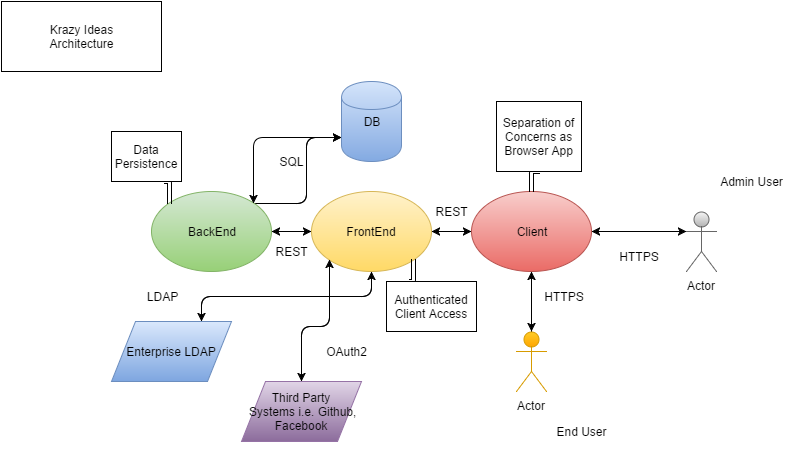

The diagram above was exported from draw.io. Its source (the exported page's mxGraphModel, read from the mxfile embedded in the PNG):
<mxGraphModel dx="972" dy="487" grid="1" gridSize="10" guides="1" tooltips="1" connect="1" arrows="1" fold="1" page="1" pageScale="1" pageWidth="826" pageHeight="1169" background="#ffffff" math="0" shadow="0">
  <root>
    <mxCell id="0" />
    <mxCell id="1" parent="0" />
    <mxCell id="12" style="edgeStyle=orthogonalEdgeStyle;curved=1;html=1;exitX=1;exitY=0.5;entryX=0;entryY=0.5;jettySize=auto;orthogonalLoop=1;" parent="1" source="2" target="4" edge="1">
      <mxGeometry relative="1" as="geometry" />
    </mxCell>
    <mxCell id="13" style="edgeStyle=orthogonalEdgeStyle;html=1;exitX=1;exitY=0;entryX=0;entryY=0.7;jettySize=auto;orthogonalLoop=1;" parent="1" source="2" target="3" edge="1">
      <mxGeometry relative="1" as="geometry" />
    </mxCell>
    <mxCell id="15" style="edgeStyle=orthogonalEdgeStyle;html=1;exitX=1;exitY=0;entryX=0;entryY=0.7;jettySize=auto;orthogonalLoop=1;" parent="1" source="2" target="3" edge="1">
      <mxGeometry relative="1" as="geometry" />
    </mxCell>
    <mxCell id="2" value="BackEnd" style="ellipse;whiteSpace=wrap;html=1;plain-green" parent="1" vertex="1">
      <mxGeometry x="160" y="230" width="120" height="80" as="geometry" />
    </mxCell>
    <mxCell id="16" style="edgeStyle=orthogonalEdgeStyle;html=1;exitX=0;exitY=0.7;entryX=1;entryY=0;jettySize=auto;orthogonalLoop=1;" parent="1" source="3" target="2" edge="1">
      <mxGeometry relative="1" as="geometry" />
    </mxCell>
    <mxCell id="3" value="DB" style="shape=cylinder;whiteSpace=wrap;html=1;plain-blue" parent="1" vertex="1">
      <mxGeometry x="350" y="120" width="60" height="80" as="geometry" />
    </mxCell>
    <mxCell id="7" style="edgeStyle=orthogonalEdgeStyle;curved=1;html=1;exitX=1;exitY=0.5;entryX=0;entryY=0.5;jettySize=auto;orthogonalLoop=1;" parent="1" source="4" target="5" edge="1">
      <mxGeometry relative="1" as="geometry" />
    </mxCell>
    <mxCell id="11" style="edgeStyle=orthogonalEdgeStyle;curved=1;html=1;exitX=0;exitY=0.5;entryX=1;entryY=0.5;jettySize=auto;orthogonalLoop=1;" parent="1" source="4" target="2" edge="1">
      <mxGeometry relative="1" as="geometry" />
    </mxCell>
    <mxCell id="30" style="edgeStyle=orthogonalEdgeStyle;html=1;exitX=0;exitY=1;jettySize=auto;orthogonalLoop=1;" parent="1" source="4" target="29" edge="1">
      <mxGeometry relative="1" as="geometry" />
    </mxCell>
    <mxCell id="33" style="edgeStyle=orthogonalEdgeStyle;html=1;exitX=0.5;exitY=1;entryX=0.75;entryY=0;jettySize=auto;orthogonalLoop=1;" parent="1" source="4" target="32" edge="1">
      <mxGeometry relative="1" as="geometry" />
    </mxCell>
    <mxCell id="4" value="FrontEnd" style="ellipse;whiteSpace=wrap;html=1;plain-yellow" parent="1" vertex="1">
      <mxGeometry x="320" y="230" width="120" height="80" as="geometry" />
    </mxCell>
    <mxCell id="6" style="edgeStyle=orthogonalEdgeStyle;curved=1;html=1;exitX=0;exitY=0.5;entryX=1;entryY=0.5;jettySize=auto;orthogonalLoop=1;" parent="1" source="5" target="4" edge="1">
      <mxGeometry relative="1" as="geometry" />
    </mxCell>
    <mxCell id="10" style="edgeStyle=orthogonalEdgeStyle;curved=1;html=1;exitX=0.5;exitY=1;entryX=0.5;entryY=0;entryPerimeter=0;jettySize=auto;orthogonalLoop=1;" parent="1" source="5" target="8" edge="1">
      <mxGeometry relative="1" as="geometry" />
    </mxCell>
    <mxCell id="51" style="edgeStyle=orthogonalEdgeStyle;html=1;exitX=1;exitY=0.5;entryX=0;entryY=0.3333333333333333;entryPerimeter=0;jettySize=auto;orthogonalLoop=1;strokeColor=#000000;" edge="1" parent="1" source="5" target="26">
      <mxGeometry relative="1" as="geometry" />
    </mxCell>
    <mxCell id="5" value="Client" style="ellipse;whiteSpace=wrap;html=1;plain-red" parent="1" vertex="1">
      <mxGeometry x="480" y="230" width="120" height="80" as="geometry" />
    </mxCell>
    <mxCell id="9" style="edgeStyle=orthogonalEdgeStyle;curved=1;html=1;exitX=0.5;exitY=0;exitPerimeter=0;jettySize=auto;orthogonalLoop=1;" parent="1" source="8" target="5" edge="1">
      <mxGeometry relative="1" as="geometry" />
    </mxCell>
    <mxCell id="8" value="Actor" style="shape=umlActor;verticalLabelPosition=bottom;labelBackgroundColor=#ffffff;verticalAlign=top;html=1;plain-orange" parent="1" vertex="1">
      <mxGeometry x="525" y="370" width="30" height="60" as="geometry" />
    </mxCell>
    <mxCell id="46" style="edgeStyle=orthogonalEdgeStyle;html=1;exitX=0.75;exitY=1;entryX=0;entryY=0;jettySize=auto;orthogonalLoop=1;strokeColor=#000000;shape=link;" edge="1" parent="1" source="17" target="2">
      <mxGeometry relative="1" as="geometry" />
    </mxCell>
    <mxCell id="17" value="Data Persistence" style="text;html=1;strokeColor=#000000;fillColor=#ffffff;align=center;verticalAlign=middle;whiteSpace=wrap;overflow=hidden;" parent="1" vertex="1">
      <mxGeometry x="120" y="170" width="70" height="50" as="geometry" />
    </mxCell>
    <mxCell id="47" style="edgeStyle=orthogonalEdgeStyle;html=1;exitX=0.25;exitY=0;entryX=1;entryY=1;jettySize=auto;orthogonalLoop=1;strokeColor=#000000;shape=link;" edge="1" parent="1" source="18" target="4">
      <mxGeometry relative="1" as="geometry" />
    </mxCell>
    <mxCell id="18" value="Authenticated Client Access" style="text;html=1;strokeColor=#000000;fillColor=#ffffff;align=center;verticalAlign=middle;whiteSpace=wrap;overflow=hidden;" parent="1" vertex="1">
      <mxGeometry x="395" y="320" width="90" height="50" as="geometry" />
    </mxCell>
    <mxCell id="48" style="edgeStyle=orthogonalEdgeStyle;html=1;exitX=0.5;exitY=1;entryX=0.5;entryY=0;jettySize=auto;orthogonalLoop=1;shape=link;" edge="1" parent="1" source="19" target="5">
      <mxGeometry relative="1" as="geometry" />
    </mxCell>
    <mxCell id="19" value="Separation of Concerns as Browser App" style="text;html=1;strokeColor=#000000;fillColor=#ffffff;align=center;verticalAlign=middle;whiteSpace=wrap;overflow=hidden;" parent="1" vertex="1">
      <mxGeometry x="505" y="140" width="85" height="70" as="geometry" />
    </mxCell>
    <mxCell id="21" value="End User" style="text;html=1;strokeColor=none;fillColor=none;align=center;verticalAlign=middle;whiteSpace=wrap;overflow=hidden;" parent="1" vertex="1">
      <mxGeometry x="555" y="440" width="70" height="60" as="geometry" />
    </mxCell>
    <mxCell id="50" style="edgeStyle=orthogonalEdgeStyle;html=1;exitX=0;exitY=0.3333333333333333;exitPerimeter=0;entryX=1;entryY=0.5;jettySize=auto;orthogonalLoop=1;strokeColor=#000000;" edge="1" parent="1" source="26" target="5">
      <mxGeometry relative="1" as="geometry" />
    </mxCell>
    <mxCell id="26" value="Actor" style="shape=umlActor;verticalLabelPosition=bottom;labelBackgroundColor=#ffffff;verticalAlign=top;html=1;plain-gray" parent="1" vertex="1">
      <mxGeometry x="695" y="250" width="30" height="60" as="geometry" />
    </mxCell>
    <mxCell id="28" value="Admin User" style="text;html=1;strokeColor=none;fillColor=none;align=center;verticalAlign=middle;whiteSpace=wrap;overflow=hidden;" parent="1" vertex="1">
      <mxGeometry x="725" y="190" width="70" height="60" as="geometry" />
    </mxCell>
    <mxCell id="31" style="edgeStyle=orthogonalEdgeStyle;html=1;exitX=0.5;exitY=0;entryX=0;entryY=1;jettySize=auto;orthogonalLoop=1;" parent="1" source="29" target="4" edge="1">
      <mxGeometry relative="1" as="geometry" />
    </mxCell>
    <mxCell id="29" value="Third Party&lt;div&gt;&amp;nbsp;Systems i.e. Github, Facebook&lt;/div&gt;" style="shape=parallelogram;whiteSpace=wrap;html=1;plain-purple" parent="1" vertex="1">
      <mxGeometry x="250" y="420" width="120" height="60" as="geometry" />
    </mxCell>
    <mxCell id="34" style="edgeStyle=orthogonalEdgeStyle;html=1;exitX=0.75;exitY=0;entryX=0.5;entryY=1;jettySize=auto;orthogonalLoop=1;" parent="1" source="32" target="4" edge="1">
      <mxGeometry relative="1" as="geometry" />
    </mxCell>
    <mxCell id="32" value="Enterprise LDAP" style="shape=parallelogram;whiteSpace=wrap;html=1;plain-blue" parent="1" vertex="1">
      <mxGeometry x="120" y="360" width="120" height="60" as="geometry" />
    </mxCell>
    <mxCell id="35" value="SQL" style="text;html=1;strokeColor=none;fillColor=none;align=center;verticalAlign=middle;whiteSpace=wrap;overflow=hidden;" parent="1" vertex="1">
      <mxGeometry x="280" y="190" width="40" height="20" as="geometry" />
    </mxCell>
    <mxCell id="36" value="Krazy Ideas&lt;div&gt;Architecture&lt;/div&gt;" style="text;html=1;align=center;verticalAlign=middle;whiteSpace=wrap;overflow=hidden;fillColor=#ffffff;strokeColor=#000000;" parent="1" vertex="1">
      <mxGeometry x="10" y="40" width="160" height="70" as="geometry" />
    </mxCell>
    <mxCell id="39" value="OAuth2" style="text;html=1;strokeColor=none;fillColor=none;align=center;verticalAlign=middle;whiteSpace=wrap;overflow=hidden;" parent="1" vertex="1">
      <mxGeometry x="330" y="380" width="50" height="20" as="geometry" />
    </mxCell>
    <mxCell id="40" value="LDAP" style="text;html=1;strokeColor=none;fillColor=none;align=center;verticalAlign=middle;whiteSpace=wrap;overflow=hidden;" parent="1" vertex="1">
      <mxGeometry x="150" y="325" width="40" height="20" as="geometry" />
    </mxCell>
    <mxCell id="41" value="REST" style="text;html=1;strokeColor=none;fillColor=none;align=center;verticalAlign=middle;whiteSpace=wrap;overflow=hidden;" parent="1" vertex="1">
      <mxGeometry x="280" y="280" width="40" height="20" as="geometry" />
    </mxCell>
    <mxCell id="42" value="REST" style="text;html=1;strokeColor=none;fillColor=none;align=center;verticalAlign=middle;whiteSpace=wrap;overflow=hidden;" parent="1" vertex="1">
      <mxGeometry x="440" y="240" width="40" height="20" as="geometry" />
    </mxCell>
    <mxCell id="43" value="HTTPS" style="text;html=1;strokeColor=none;fillColor=none;align=center;verticalAlign=middle;whiteSpace=wrap;overflow=hidden;" parent="1" vertex="1">
      <mxGeometry x="620" y="280" width="55" height="30" as="geometry" />
    </mxCell>
    <mxCell id="44" value="HTTPS" style="text;html=1;strokeColor=none;fillColor=none;align=center;verticalAlign=middle;whiteSpace=wrap;overflow=hidden;" parent="1" vertex="1">
      <mxGeometry x="545" y="320" width="55" height="30" as="geometry" />
    </mxCell>
    <mxCell id="45" style="edgeStyle=orthogonalEdgeStyle;html=1;exitX=0.5;exitY=1;jettySize=auto;orthogonalLoop=1;" edge="1" parent="1" source="17" target="17">
      <mxGeometry relative="1" as="geometry" />
    </mxCell>
  </root>
</mxGraphModel>